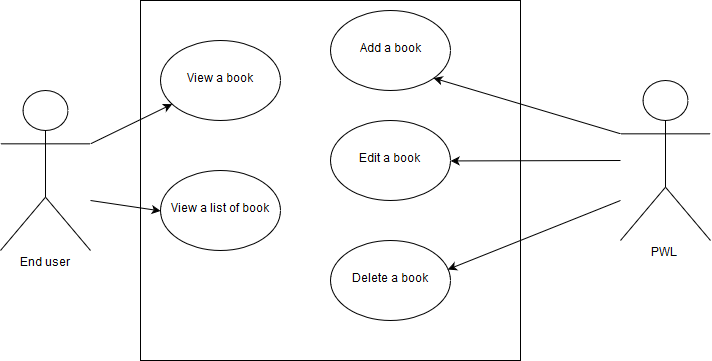

The diagram above was exported from draw.io. Its source (the exported page's mxGraphModel, read from the mxfile embedded in the PNG):
<mxGraphModel dx="1107" dy="431" grid="1" gridSize="10" guides="1" tooltips="1" connect="1" arrows="1" fold="1" page="1" pageScale="1" pageWidth="826" pageHeight="1169" background="#ffffff" math="0" shadow="0">
  <root>
    <mxCell id="0" />
    <mxCell id="1" parent="0" />
    <mxCell id="2" value="End user" style="shape=umlActor;verticalLabelPosition=bottom;labelBackgroundColor=#ffffff;verticalAlign=top;html=1;" vertex="1" parent="1">
      <mxGeometry x="40" y="100" width="90" height="160" as="geometry" />
    </mxCell>
    <mxCell id="3" value="PWL " style="shape=umlActor;verticalLabelPosition=bottom;labelBackgroundColor=#ffffff;verticalAlign=top;html=1;" vertex="1" parent="1">
      <mxGeometry x="660" y="90" width="90" height="160" as="geometry" />
    </mxCell>
    <mxCell id="4" value="" style="whiteSpace=wrap;html=1;" vertex="1" parent="1">
      <mxGeometry x="180" y="10" width="380" height="360" as="geometry" />
    </mxCell>
    <mxCell id="5" value="View a book" style="ellipse;whiteSpace=wrap;html=1;" vertex="1" parent="1">
      <mxGeometry x="200" y="50" width="120" height="80" as="geometry" />
    </mxCell>
    <mxCell id="7" value="Delete a book" style="ellipse;whiteSpace=wrap;html=1;" vertex="1" parent="1">
      <mxGeometry x="370" y="250" width="120" height="80" as="geometry" />
    </mxCell>
    <mxCell id="8" value="Edit a book" style="ellipse;whiteSpace=wrap;html=1;" vertex="1" parent="1">
      <mxGeometry x="370" y="130" width="120" height="80" as="geometry" />
    </mxCell>
    <mxCell id="9" value="Add a book" style="ellipse;whiteSpace=wrap;html=1;" vertex="1" parent="1">
      <mxGeometry x="370" y="20" width="120" height="80" as="geometry" />
    </mxCell>
    <mxCell id="10" value="View a list of book" style="ellipse;whiteSpace=wrap;html=1;" vertex="1" parent="1">
      <mxGeometry x="200" y="180" width="120" height="80" as="geometry" />
    </mxCell>
    <mxCell id="15" value="" style="endArrow=classic;html=1;exitX=1;exitY=0.3333333333333333;exitPerimeter=0;" edge="1" parent="1" source="2" target="5">
      <mxGeometry width="50" height="50" relative="1" as="geometry">
        <mxPoint x="40" y="440" as="sourcePoint" />
        <mxPoint x="90" y="390" as="targetPoint" />
      </mxGeometry>
    </mxCell>
    <mxCell id="16" value="" style="endArrow=classic;html=1;entryX=0;entryY=0.5;" edge="1" parent="1" target="10">
      <mxGeometry width="50" height="50" relative="1" as="geometry">
        <mxPoint x="130" y="210" as="sourcePoint" />
        <mxPoint x="221.61570024866" y="123.6545465450996" as="targetPoint" />
      </mxGeometry>
    </mxCell>
    <mxCell id="17" value="" style="endArrow=classic;html=1;entryX=1;entryY=1;exitX=0;exitY=0.3333333333333333;exitPerimeter=0;" edge="1" parent="1" source="3" target="9">
      <mxGeometry width="50" height="50" relative="1" as="geometry">
        <mxPoint x="140" y="220" as="sourcePoint" />
        <mxPoint x="210.14285714285734" y="230.42857142857144" as="targetPoint" />
      </mxGeometry>
    </mxCell>
    <mxCell id="18" value="" style="endArrow=classic;html=1;entryX=1;entryY=0.5;" edge="1" parent="1" target="8">
      <mxGeometry width="50" height="50" relative="1" as="geometry">
        <mxPoint x="660" y="170" as="sourcePoint" />
        <mxPoint x="483" y="97.57142857142856" as="targetPoint" />
      </mxGeometry>
    </mxCell>
    <mxCell id="19" value="" style="endArrow=classic;html=1;entryX=0.977;entryY=0.363;entryPerimeter=0;" edge="1" parent="1" target="7">
      <mxGeometry width="50" height="50" relative="1" as="geometry">
        <mxPoint x="660" y="210" as="sourcePoint" />
        <mxPoint x="500.14285714285734" y="180.42857142857144" as="targetPoint" />
      </mxGeometry>
    </mxCell>
  </root>
</mxGraphModel>